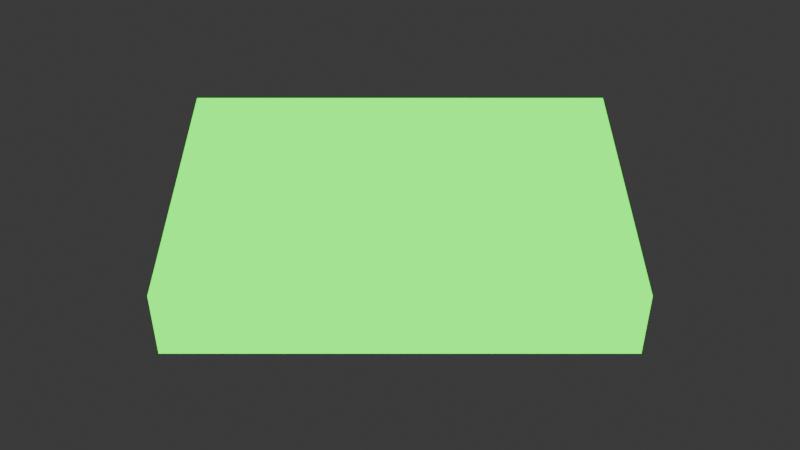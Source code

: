 # Source: box.blend  (saved by Blender 4.1.24; exported with 4.5.12 LTS)
import bpy
from mathutils import Matrix  # noqa: F401  (used for matrix-valued properties, if any)

bpy.ops.wm.read_factory_settings(use_empty=True)
scene = bpy.context.scene
scene.name = 'Scene'

# ---- collections
col_collection = bpy.data.collections.new('Collection'); scene.collection.children.link(col_collection)

# ---- images (referenced by path relative to the original .blend; pixels are not part of the script)
import os
ASSET_DIR = os.environ.get("B2B_ASSET_DIR", "")  # directory of the original .blend (textures are referenced by path, not embedded)
HERE = os.path.dirname(os.path.abspath(__file__))  # packed textures are extracted next to this script under _unpacked/

def load_image(name, relpath, width, height, colorspace="sRGB"):
    """Load a texture the original file referenced (path relative to the .blend, or extracted next to this script)."""
    p = next((c for c in (os.path.join(HERE, relpath), os.path.join(ASSET_DIR, relpath)) if relpath and os.path.exists(c)), "")
    if p:
        img = bpy.data.images.load(p, check_existing=True)
        img.name = name
    else:  # same state as the original file: an image datablock whose file is absent (Cycles renders it pink)
        img = bpy.data.images.new(name, width, height)
        img.source = "FILE"
        img.filepath = "//" + (relpath or name)
    img.colorspace_settings.name = colorspace
    return img
img_br_t_emballage_nr_2_png = load_image('bræt emballage nr 2.png', 'bræt emballage nr 2.png', 1024, 1024, 'sRGB')
img_br_t_emballage_nr_2_png_001 = load_image('bræt emballage nr 2.png.001', 'bræt emballage nr 2.png', 1024, 1024, 'sRGB')

# ---- materials (node trees are filled in below, after node groups)
mat_material = bpy.data.materials.new('Material')
mat_material.alpha_threshold = 0.0
mat_material.use_transparent_shadow = False
mat_material.roughness = 0.5
mat_material.line_color = (0.0, 0.0, 0.0, 1.0)
mat_material_001 = bpy.data.materials.new('Material.001')
mat_material_001.alpha_threshold = 0.0
mat_material_001.use_transparent_shadow = False
mat_material_001.roughness = 0.5
mat_material_001.line_color = (0.0, 0.0, 0.0, 1.0)
mat_material_002 = bpy.data.materials.new('Material.002')
mat_material_002.use_backface_culling = True
mat_material_002.use_transparent_shadow = False

# ---- material node trees
mat_material.use_nodes = True; mat_material.node_tree.nodes.clear()
_N = mat_material.node_tree.nodes; _L = mat_material.node_tree.links
n0 = _N.new('ShaderNodeOutputMaterial'); n0.name = 'Material Output'; n0.location = (300, 300)
n1 = _N.new('ShaderNodeBsdfPrincipled'); n1.name = 'Principled BSDF'; n1.location = (10, 300)
n1.inputs[3].default_value = 1.45
n2 = _N.new('ShaderNodeTexImage'); n2.name = 'Image Texture'; n2.location = (-280, 275)
n2.image = img_br_t_emballage_nr_2_png
_L.new(n1.outputs[0], n0.inputs[0])
_L.new(n2.outputs[0], n1.inputs[0])
n0.is_active_output = True
mat_material_001.use_nodes = True; mat_material_001.node_tree.nodes.clear()
_N = mat_material_001.node_tree.nodes; _L = mat_material_001.node_tree.links
n0 = _N.new('ShaderNodeOutputMaterial'); n0.name = 'Material Output'; n0.location = (300, 300)
n1 = _N.new('ShaderNodeBsdfPrincipled'); n1.name = 'Principled BSDF'; n1.location = (10, 300)
n1.inputs[3].default_value = 1.45
n2 = _N.new('ShaderNodeTexImage'); n2.name = 'Image Texture'; n2.location = (-280, 275)
n2.image = img_br_t_emballage_nr_2_png_001
_L.new(n1.outputs[0], n0.inputs[0])
_L.new(n2.outputs[0], n1.inputs[0])
n0.is_active_output = True
mat_material_002.use_nodes = True; mat_material_002.node_tree.nodes.clear()
_N = mat_material_002.node_tree.nodes; _L = mat_material_002.node_tree.links
n0 = _N.new('ShaderNodeOutputMaterial'); n0.name = 'Material Output'; n0.location = (300, 300)
n1 = _N.new('ShaderNodeEmission'); n1.name = 'Emission'; n1.location = (10, 300)
n1.inputs[0].default_value = (0.0, 0.1307, 0.0, 1.0)
n1.inputs[1].default_value = 20.0
_L.new(n1.outputs[0], n0.inputs[0])
n0.is_active_output = True

# ---- world
world_world = bpy.data.worlds.new('World'); scene.world = world_world
world_world.use_nodes = True; world_world.node_tree.nodes.clear()
_N = world_world.node_tree.nodes; _L = world_world.node_tree.links
n0 = _N.new('ShaderNodeOutputWorld'); n0.name = 'World Output'; n0.location = (300, 300)
n1 = _N.new('ShaderNodeBackground'); n1.name = 'Background'; n1.location = (10, 300)
n1.inputs[0].default_value = (0.05088, 0.05088, 0.05088, 1.0)
_L.new(n1.outputs[0], n0.inputs[0])
n0.is_active_output = True
world_world.color = (0.05088, 0.05088, 0.05088)
world_world.use_sun_shadow = False
world_world.sun_shadow_jitter_overblur = 0.0

# ---- cameras
cam_camera = bpy.data.cameras.new('Camera')
cam_camera.clip_end = 100.0
cam_camera.ortho_scale = 7.314

# ---- lights
light_light = bpy.data.lights.new('Light', 'POINT')
light_light.transmission_factor = 0.0
light_light.energy = 1000.0
light_light.shadow_soft_size = 0.1
light_light.shadow_maximum_resolution = 0.006
light_light.use_absolute_resolution = True
light_light_001 = bpy.data.lights.new('Light.001', 'POINT')
light_light_001.transmission_factor = 0.0
light_light_001.energy = 1000.0
light_light_001.shadow_soft_size = 0.1
light_light_001.shadow_maximum_resolution = 0.006
light_light_001.use_absolute_resolution = True
light_light_002 = bpy.data.lights.new('Light.002', 'POINT')
light_light_002.transmission_factor = 0.0
light_light_002.energy = 1000.0
light_light_002.shadow_soft_size = 0.1
light_light_002.shadow_maximum_resolution = 0.006
light_light_002.use_absolute_resolution = True
light_light_003 = bpy.data.lights.new('Light.003', 'POINT')
light_light_003.transmission_factor = 0.0
light_light_003.energy = 1000.0
light_light_003.shadow_soft_size = 0.1
light_light_003.shadow_maximum_resolution = 0.006
light_light_003.use_absolute_resolution = True

# ---- meshes
me_cube = bpy.data.meshes.new('Cube')
me_cube.from_pydata([(1.0, 1.0, 1.0), (1.0, 1.0, -1.0), (1.0, -1.0, 1.0), (1.0, -1.0, -1.0), (-1.0, 1.0, 1.0), (-1.0, 1.0, -1.0), (-1.0, -1.0, 1.0), (-1.0, -1.0, -1.0)], [], [(0, 4, 6, 2), (3, 2, 6, 7), (7, 6, 4, 5), (5, 1, 3, 7), (1, 0, 2, 3), (5, 4, 0, 1)])
_uv = me_cube.uv_layers.new(name='UVMap')
_uv.uv.foreach_set('vector', [0.8762, 0.8412, 0.1245, 0.8412, 0.1238, 0.158, 0.8762, 0.1588, 0.489, 0.4899, 0.489, 0.4899, 0.489, 0.4899, 0.489, 0.4899, 0.489, 0.4899, 0.489, 0.4899, 0.489, 0.4899, 0.489, 0.4899, 0.5, 0.5, 0.5, 0.5, 0.5, 0.5, 0.5, 0.5, 0.489, 0.4899, 0.489, 0.4899, 0.489, 0.4899, 0.489, 0.4899, 0.489, 0.4899, 0.489, 0.4899, 0.489, 0.4899, 0.489, 0.4899])
me_cube.materials.append(mat_material)
me_cube.use_mirror_vertex_groups = False
me_cube.update()
me_cube_001 = bpy.data.meshes.new('Cube.001')
me_cube_001.from_pydata([(1.01, 1.01, 1.01), (1.01, 1.01, -1.01), (1.01, -1.01, 1.01), (1.01, -1.01, -1.01), (-1.01, 1.01, 1.01), (-1.01, 1.01, -1.01), (-1.01, -1.01, 1.01), (-1.01, -1.01, -1.01), (-1.017, 1.017, -1.01), (-1.017, -1.017, -1.01), (1.017, 1.017, -1.01), (1.016, 1.016, 1.016), (-1.016, -1.016, 1.016), (1.016, -1.016, 1.016), (1.017, -1.017, -1.01), (-1.016, 1.016, 1.016)], [], [(0, 2, 6, 4), (3, 7, 6, 2), (7, 5, 4, 6), (1, 3, 2, 0), (5, 1, 0, 4), (11, 15, 12, 13), (14, 13, 12, 9), (9, 12, 15, 8), (10, 11, 13, 14), (8, 15, 11, 10), (1, 5, 8, 10), (7, 3, 14, 9), (5, 7, 9, 8), (3, 1, 10, 14)])
_uv = me_cube_001.uv_layers.new(name='UVMap')
_uv.uv.foreach_set('vector', [0.8762, 0.8412, 0.8762, 0.1588, 0.1238, 0.158, 0.1245, 0.8412, 0.489, 0.4899, 0.489, 0.4899, 0.489, 0.4899, 0.489, 0.4899, 0.489, 0.4899, 0.489, 0.4899, 0.489, 0.4899, 0.489, 0.4899, 0.489, 0.4899, 0.489, 0.4899, 0.489, 0.4899, 0.489, 0.4899, 0.489, 0.4899, 0.489, 0.4899, 0.489, 0.4899, 0.489, 0.4899, 0.8762, 0.8412, 0.1245, 0.8412, 0.1238, 0.158, 0.8762, 0.1588, 0.489, 0.4899, 0.489, 0.4899, 0.489, 0.4899, 0.489, 0.4899, 0.489, 0.4899, 0.489, 0.4899, 0.489, 0.4899, 0.489, 0.4899, 0.489, 0.4899, 0.489, 0.4899, 0.489, 0.4899, 0.489, 0.4899, 0.489, 0.4899, 0.489, 0.4899, 0.489, 0.4899, 0.489, 0.4899, 0.489, 0.4899, 0.489, 0.4899, 0.489, 0.4899, 0.489, 0.4899, 0.489, 0.4899, 0.489, 0.4899, 0.489, 0.4899, 0.489, 0.4899, 0.489, 0.4899, 0.489, 0.4899, 0.489, 0.4899, 0.489, 0.4899, 0.489, 0.4899, 0.489, 0.4899, 0.489, 0.4899, 0.489, 0.4899])
me_cube_001.materials.append(mat_material_001)
me_cube_001.materials.append(mat_material_002)
me_cube_001.use_mirror_vertex_groups = False
me_cube_001.update()

# ---- objects
ob_cube = bpy.data.objects.new('Cube', me_cube)
ob_light = bpy.data.objects.new('Light', light_light)
ob_camera = bpy.data.objects.new('Camera', cam_camera)
ob_cube_001 = bpy.data.objects.new('Cube.001', me_cube_001)
ob_light_001 = bpy.data.objects.new('Light.001', light_light_001)
ob_light_002 = bpy.data.objects.new('Light.002', light_light_002)
ob_light_003 = bpy.data.objects.new('Light.003', light_light_003)

# ---- transforms, parenting, visibility, modifiers, constraints
ob_cube.location = (0.0, 0.0, 0.0)
ob_cube.scale = (2.125, 1.5, 0.35)
ob_cube.lock_rotations_4d = False
ob_cube.empty_display_type = 'ARROWS'
ob_cube.lineart.crease_threshold = 0.0
ob_light.location = (-3.624, 1.005, 5.124)
ob_light.rotation_euler = (0.6503, 0.05522, 1.866)
ob_light.lock_rotations_4d = False
ob_light.empty_display_type = 'ARROWS'
ob_light.color = (0.0, 0.0, 0.0, 0.0)
ob_light.lineart.crease_threshold = 0.0
ob_camera.location = (0.0, -8.5, 7.0)
ob_camera.rotation_euler = (0.8727, 0.0, 0.0)
ob_camera.lock_rotations_4d = False
ob_camera.empty_display_type = 'ARROWS'
ob_camera.color = (0.0, 0.0, 0.0, 0.0)
ob_camera.display_type = 'WIRE'
ob_camera.lineart.crease_threshold = 0.0
ob_cube_001.location = (0.0, 0.0, 0.0)
ob_cube_001.scale = (2.125, 1.5, 0.35)
ob_cube_001.lock_rotations_4d = False
ob_cube_001.empty_display_type = 'ARROWS'
ob_cube_001.lineart.crease_threshold = 0.0
_m = ob_cube_001.modifiers.new('Solidify', 'SOLIDIFY')
_m.thickness = -0.02
_m.material_offset = 1
_m.use_flip_normals = True
ob_light_001.location = (-3.074, -5.065, -0.25)
ob_light_001.rotation_euler = (0.6503, 0.05522, 1.866)
ob_light_001.lock_rotations_4d = False
ob_light_001.empty_display_type = 'ARROWS'
ob_light_001.color = (0.0, 0.0, 0.0, 0.0)
ob_light_001.lineart.crease_threshold = 0.0
ob_light_002.location = (3.146, 8.295, 5.124)
ob_light_002.rotation_euler = (0.6503, 0.05522, 1.866)
ob_light_002.lock_rotations_4d = False
ob_light_002.empty_display_type = 'ARROWS'
ob_light_002.color = (0.0, 0.0, 0.0, 0.0)
ob_light_002.lineart.crease_threshold = 0.0
ob_light_003.location = (1.929, -7.369, -0.25)
ob_light_003.rotation_euler = (0.6503, 0.05522, 1.866)
ob_light_003.lock_rotations_4d = False
ob_light_003.empty_display_type = 'ARROWS'
ob_light_003.color = (0.0, 0.0, 0.0, 0.0)
ob_light_003.lineart.crease_threshold = 0.0

# ---- collection membership
col_collection.objects.link(ob_cube)
col_collection.objects.link(ob_light)
col_collection.objects.link(ob_camera)
col_collection.objects.link(ob_cube_001)
col_collection.objects.link(ob_light_001)
col_collection.objects.link(ob_light_002)
col_collection.objects.link(ob_light_003)

# ---- scene / render settings (as saved in the file)
scene.camera = ob_camera
scene.frame_start = 1; scene.frame_end = 250; scene.frame_set(1)
scene.render.engine = 'BLENDER_EEVEE_NEXT'
scene.render.film_transparent = True
scene.cycles.sampling_pattern = 'TABULATED_SOBOL'
scene.eevee.ray_tracing_options.trace_max_roughness = 0.0
bpy.context.view_layer.update()
